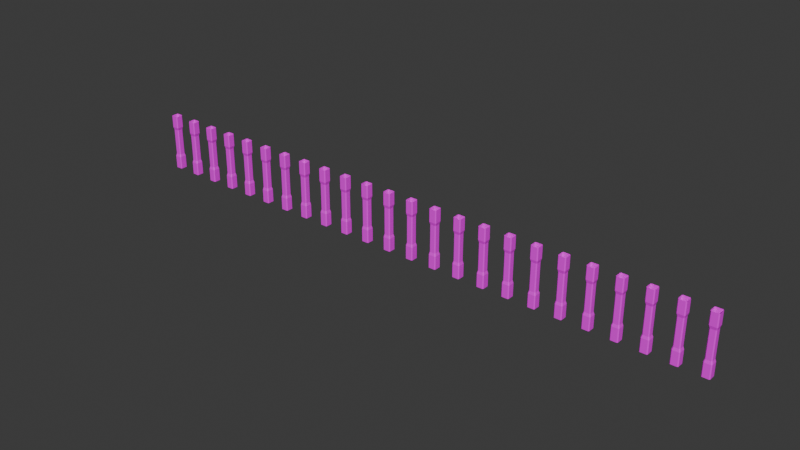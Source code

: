 # Source: Museum_Handrail_Post_21.blend  (saved by Blender 4.3.34; exported with 4.5.12 LTS)
import bpy
from mathutils import Matrix  # noqa: F401  (used for matrix-valued properties, if any)

bpy.ops.wm.read_factory_settings(use_empty=True)
scene = bpy.context.scene
scene.name = 'Scene'

# ---- collections
col_collection = bpy.data.collections.new('Collection'); scene.collection.children.link(col_collection)

# ---- images (referenced by path relative to the original .blend; pixels are not part of the script)
import os
ASSET_DIR = os.environ.get("B2B_ASSET_DIR", "")  # directory of the original .blend (textures are referenced by path, not embedded)
HERE = os.path.dirname(os.path.abspath(__file__))  # packed textures are extracted next to this script under _unpacked/

def load_image(name, relpath, width, height, colorspace="sRGB"):
    """Load a texture the original file referenced (path relative to the .blend, or extracted next to this script)."""
    p = next((c for c in (os.path.join(HERE, relpath), os.path.join(ASSET_DIR, relpath)) if relpath and os.path.exists(c)), "")
    if p:
        img = bpy.data.images.load(p, check_existing=True)
        img.name = name
    else:  # same state as the original file: an image datablock whose file is absent (Cycles renders it pink)
        img = bpy.data.images.new(name, width, height)
        img.source = "FILE"
        img.filepath = "//" + (relpath or name)
    img.colorspace_settings.name = colorspace
    return img
img_props_psd_001 = load_image('Props.psd.001', 'Props.psd', 1024, 1024, 'sRGB')

# ---- materials (node trees are filled in below, after node groups)
mat_material_001 = bpy.data.materials.new('Material.001')
mat_material_001.alpha_threshold = 0.0
mat_material_001.use_transparent_shadow = False
mat_material_001.line_color = (0.0, 0.0, 0.0, 1.0)

# ---- material node trees
mat_material_001.use_nodes = True; mat_material_001.node_tree.nodes.clear()
_N = mat_material_001.node_tree.nodes; _L = mat_material_001.node_tree.links
n0 = _N.new('ShaderNodeOutputMaterial'); n0.name = 'Material Output'; n0.location = (300, 300)
n1 = _N.new('ShaderNodeBsdfPrincipled'); n1.name = 'Principled BSDF'; n1.location = (10, 300)
n1.distribution = 'GGX'
n1.subsurface_method = 'BURLEY'
n1.inputs[2].default_value = 0.4
n1.inputs[3].default_value = 1.45
n1.inputs[27].default_value = (0.0, 0.0, 0.0, 1.0)
n1.inputs[28].default_value = 1.0
n2 = _N.new('ShaderNodeTexImage'); n2.name = 'Image Texture'; n2.location = (-280, 280)
n2.image = img_props_psd_001
_L.new(n1.outputs[0], n0.inputs[0])
_L.new(n2.outputs[0], n1.inputs[0])
n0.is_active_output = True

# ---- world
world_world = bpy.data.worlds.new('World'); scene.world = world_world
world_world.use_nodes = True; world_world.node_tree.nodes.clear()
_N = world_world.node_tree.nodes; _L = world_world.node_tree.links
n0 = _N.new('ShaderNodeOutputWorld'); n0.name = 'World Output'; n0.location = (300, 300)
n1 = _N.new('ShaderNodeBackground'); n1.name = 'Background'; n1.location = (10, 300)
n1.inputs[0].default_value = (0.05088, 0.05088, 0.05088, 1.0)
_L.new(n1.outputs[0], n0.inputs[0])
n0.is_active_output = True
world_world.color = (0.05088, 0.05088, 0.05088)
world_world.sun_shadow_jitter_overblur = 0.0

# ---- meshes
me_cube_017 = bpy.data.meshes.new('Cube.017')
me_cube_017.from_pydata([(0.972, -0.8193, -0.002995), (0.7547, -1.037, -0.002995), (0.7547, -1.037, 1.997), (0.972, -0.8193, 1.997), (0.754, -1.037, 1.57), (0.972, -0.8186, 1.57), (0.972, -0.8186, 0.4455), (0.754, -1.037, 0.4455), (0.5817, -0.865, 1.476), (0.8003, -0.6463, 1.476), (0.8003, -0.6463, 0.5393), (0.5817, -0.865, 0.5393), (-0.8106, -1.037, -0.002995), (-1.028, -0.8193, -0.002995), (-1.028, -0.8193, 1.997), (-0.8106, -1.037, 1.997), (-0.8099, -1.037, 0.4455), (-1.028, -0.8186, 0.4455), (-1.028, -0.8186, 1.57), (-0.8099, -1.037, 1.57), (-0.6377, -0.865, 0.5393), (-0.8563, -0.6463, 0.5393), (-0.8563, -0.6463, 1.476), (-0.6377, -0.865, 1.476), (-1.028, 0.746, -0.002995), (-0.8106, 0.9633, -0.002995), (-0.8106, 0.9633, 1.997), (-1.028, 0.746, 1.997), (-0.8099, 0.9633, 1.57), (-1.028, 0.7453, 1.57), (-1.028, 0.7453, 0.4455), (-0.8099, 0.9633, 0.4455), (-0.6377, 0.7916, 1.476), (-0.8563, 0.573, 1.476), (-0.8563, 0.573, 0.5393), (-0.6377, 0.7916, 0.5393), (0.7547, 0.9633, -0.002995), (0.972, 0.746, -0.002995), (0.972, 0.746, 1.997), (0.7547, 0.9633, 1.997), (0.972, 0.7453, 1.57), (0.754, 0.9633, 1.57), (0.754, 0.9633, 0.4455), (0.972, 0.7453, 0.4455), (0.8003, 0.573, 1.476), (0.5817, 0.7916, 1.476), (0.5817, 0.7916, 0.5393), (0.8003, 0.573, 0.5393)], [], [(43, 47, 10, 6), (18, 14, 27, 29), (11, 8, 23, 20), (21, 22, 33, 34), (44, 40, 5, 9), (4, 2, 15, 19), (32, 28, 41, 45), (40, 38, 3, 5), (47, 44, 9, 10), (28, 26, 39, 41), (22, 18, 29, 33), (1, 7, 16, 12), (8, 4, 19, 23), (7, 11, 20, 16), (17, 21, 34, 30), (31, 35, 46, 42), (35, 32, 45, 46), (7, 1, 0, 6), (2, 4, 5, 3), (11, 7, 6, 10), (4, 8, 9, 5), (8, 11, 10, 9), (19, 15, 14, 18), (12, 16, 17, 13), (23, 19, 18, 22), (16, 20, 21, 17), (20, 23, 22, 21), (37, 43, 6, 0), (31, 25, 24, 30), (26, 28, 29, 27), (35, 31, 30, 34), (28, 32, 33, 29), (32, 35, 34, 33), (13, 17, 30, 24), (43, 37, 36, 42), (38, 40, 41, 39), (47, 43, 42, 46), (40, 44, 45, 41), (44, 47, 46, 45), (25, 31, 42, 36)])
_uv = me_cube_017.uv_layers.new(name='Main')
_uv.uv.foreach_set('vector', [0.1269, 0.07451, 0.1271, 0.07454, 0.1271, 0.07576, 0.1269, 0.0758, 0.1275, 0.07119, 0.128, 0.07119, 0.128, 0.07249, 0.1275, 0.07249, 0.1271, 0.0762, 0.1273, 0.0762, 0.1273, 0.07742, 0.1271, 0.07742, 0.1271, 0.07123, 0.1273, 0.07123, 0.1273, 0.07245, 0.1271, 0.07245, 0.1273, 0.07454, 0.1275, 0.07451, 0.1275, 0.0758, 0.1273, 0.07576, 0.1275, 0.07616, 0.128, 0.07616, 0.128, 0.07746, 0.1275, 0.07746, 0.1273, 0.07289, 0.1275, 0.07285, 0.1275, 0.07414, 0.1273, 0.07411, 0.1275, 0.07451, 0.128, 0.07451, 0.128, 0.0758, 0.1275, 0.0758, 0.1271, 0.07454, 0.1273, 0.07454, 0.1273, 0.07576, 0.1271, 0.07576, 0.1275, 0.07285, 0.128, 0.07285, 0.128, 0.07415, 0.1275, 0.07414, 0.1273, 0.07123, 0.1275, 0.07119, 0.1275, 0.07249, 0.1273, 0.07245, 0.1264, 0.07616, 0.1269, 0.07616, 0.1269, 0.07746, 0.1264, 0.07746, 0.1273, 0.0762, 0.1275, 0.07616, 0.1275, 0.07746, 0.1273, 0.07742, 0.1269, 0.07616, 0.1271, 0.0762, 0.1271, 0.07742, 0.1269, 0.07746, 0.1269, 0.07119, 0.1271, 0.07123, 0.1271, 0.07245, 0.1269, 0.07249, 0.1269, 0.07285, 0.1271, 0.07289, 0.1271, 0.07411, 0.1269, 0.07414, 0.1271, 0.07289, 0.1273, 0.07289, 0.1273, 0.07411, 0.1271, 0.07411, 0.1269, 0.07616, 0.1264, 0.07616, 0.1264, 0.0758, 0.1269, 0.0758, 0.128, 0.07616, 0.1275, 0.07616, 0.1275, 0.0758, 0.128, 0.0758, 0.1271, 0.0762, 0.1269, 0.07616, 0.1269, 0.0758, 0.1271, 0.07576, 0.1275, 0.07616, 0.1273, 0.0762, 0.1273, 0.07576, 0.1275, 0.0758, 0.1273, 0.0762, 0.1271, 0.0762, 0.1271, 0.07576, 0.1273, 0.07576, 0.1275, 0.07101, 0.128, 0.07101, 0.128, 0.07119, 0.1275, 0.07119, 0.1264, 0.07101, 0.1269, 0.07101, 0.1269, 0.07119, 0.1264, 0.07119, 0.1273, 0.07101, 0.1274, 0.07101, 0.1275, 0.07119, 0.1273, 0.07123, 0.127, 0.07101, 0.1271, 0.07101, 0.1271, 0.07123, 0.1269, 0.07119, 0.1271, 0.07101, 0.1273, 0.07101, 0.1273, 0.07123, 0.1271, 0.07123, 0.1264, 0.07451, 0.1269, 0.07451, 0.1269, 0.0758, 0.1264, 0.0758, 0.1269, 0.07285, 0.1264, 0.07285, 0.1264, 0.07249, 0.1269, 0.07249, 0.128, 0.07285, 0.1275, 0.07285, 0.1275, 0.07249, 0.128, 0.07249, 0.1271, 0.07289, 0.1269, 0.07285, 0.1269, 0.07249, 0.1271, 0.07245, 0.1275, 0.07285, 0.1273, 0.07289, 0.1273, 0.07245, 0.1275, 0.07249, 0.1273, 0.07289, 0.1271, 0.07289, 0.1271, 0.07245, 0.1273, 0.07245, 0.1264, 0.07119, 0.1269, 0.07119, 0.1269, 0.07249, 0.1264, 0.07249, 0.1269, 0.07451, 0.1264, 0.07451, 0.1264, 0.07415, 0.1269, 0.07414, 0.128, 0.07451, 0.1275, 0.07451, 0.1275, 0.07414, 0.128, 0.07415, 0.1271, 0.07454, 0.1269, 0.07451, 0.1269, 0.07414, 0.1271, 0.07411, 0.1275, 0.07451, 0.1273, 0.07454, 0.1273, 0.07411, 0.1275, 0.07414, 0.1273, 0.07454, 0.1271, 0.07454, 0.1271, 0.07411, 0.1273, 0.07411, 0.1264, 0.07285, 0.1269, 0.07285, 0.1269, 0.07414, 0.1264, 0.07415])
_uv.active_render = True
_uv = me_cube_017.uv_layers.new(name='Light')
_uv.uv.foreach_set('vector', [0.7768, 0.4454, 0.6677, 0.4454, 0.6677, 0.6657, 0.7768, 0.6657, 0.2212, 0.6657, 0.2212, 0.5566, 0.001001, 0.5566, 0.001001, 0.6657, 0.4434, 0.001001, 0.2232, 0.001001, 0.2232, 0.2212, 0.4434, 0.2212, 0.4434, 0.2232, 0.2232, 0.2232, 0.2232, 0.4434, 0.4434, 0.4434, 0.5546, 0.001001, 0.4454, 0.001001, 0.4454, 0.2212, 0.5546, 0.2212, 0.2212, 0.5546, 0.2212, 0.4454, 0.001001, 0.4454, 0.001001, 0.5546, 0.5546, 0.2232, 0.4454, 0.2232, 0.4454, 0.4434, 0.5546, 0.4434, 0.4434, 0.5546, 0.4434, 0.4454, 0.2232, 0.4454, 0.2232, 0.5546, 0.2212, 0.001001, 0.001001, 0.001001, 0.001001, 0.2212, 0.2212, 0.2212, 0.6657, 0.001001, 0.5566, 0.001001, 0.5566, 0.2212, 0.6657, 0.2212, 0.4434, 0.6657, 0.4434, 0.5566, 0.2232, 0.5566, 0.2232, 0.6657, 0.6657, 0.2232, 0.5566, 0.2232, 0.5566, 0.4434, 0.6657, 0.4434, 0.6657, 0.5546, 0.6657, 0.4454, 0.4454, 0.4454, 0.4454, 0.5546, 0.7768, 0.001001, 0.6677, 0.001001, 0.6677, 0.2212, 0.7768, 0.2212, 0.6657, 0.6657, 0.6657, 0.5566, 0.4454, 0.5566, 0.4454, 0.6657, 0.7768, 0.2232, 0.6677, 0.2232, 0.6677, 0.4434, 0.7768, 0.4434, 0.2212, 0.2232, 0.001001, 0.2232, 0.001001, 0.4434, 0.2212, 0.4434, 0.4434, 0.8899, 0.3343, 0.8899, 0.3343, 0.999, 0.4434, 0.999, 0.1101, 0.8899, 0.001001, 0.8899, 0.001001, 0.999, 0.1101, 0.999, 0.999, 0.001001, 0.8899, 0.001001, 0.8899, 0.1101, 0.999, 0.1101, 0.999, 0.3343, 0.8899, 0.3343, 0.8899, 0.4434, 0.999, 0.4434, 0.5566, 0.7768, 0.7768, 0.7768, 0.7768, 0.6677, 0.5566, 0.6677, 0.8879, 0.5566, 0.7788, 0.5566, 0.7788, 0.6657, 0.8879, 0.6657, 0.8879, 0.4454, 0.7788, 0.4454, 0.7788, 0.5546, 0.8879, 0.5546, 0.4434, 0.7788, 0.3343, 0.7788, 0.3343, 0.8879, 0.4434, 0.8879, 0.5546, 0.7788, 0.4454, 0.7788, 0.4454, 0.8879, 0.5546, 0.8879, 0.8879, 0.4434, 0.8879, 0.2232, 0.7788, 0.2232, 0.7788, 0.4434, 0.3323, 0.8879, 0.3323, 0.7788, 0.1121, 0.7788, 0.1121, 0.8879, 0.6657, 0.7788, 0.5566, 0.7788, 0.5566, 0.8879, 0.6657, 0.8879, 0.7768, 0.7788, 0.6677, 0.7788, 0.6677, 0.8879, 0.7768, 0.8879, 0.8879, 0.6677, 0.7788, 0.6677, 0.7788, 0.7768, 0.8879, 0.7768, 0.8879, 0.7788, 0.7788, 0.7788, 0.7788, 0.8879, 0.8879, 0.8879, 0.8879, 0.2212, 0.8879, 0.001001, 0.7788, 0.001001, 0.7788, 0.2212, 0.3323, 0.7768, 0.3323, 0.6677, 0.1121, 0.6677, 0.1121, 0.7768, 0.2212, 0.8899, 0.1121, 0.8899, 0.1121, 0.999, 0.2212, 0.999, 0.999, 0.1121, 0.8899, 0.1121, 0.8899, 0.2212, 0.999, 0.2212, 0.999, 0.2232, 0.8899, 0.2232, 0.8899, 0.3323, 0.999, 0.3323, 0.3323, 0.8899, 0.2232, 0.8899, 0.2232, 0.999, 0.3323, 0.999, 0.1101, 0.8879, 0.1101, 0.6677, 0.001001, 0.6677, 0.001001, 0.8879, 0.5546, 0.7768, 0.5546, 0.6677, 0.3343, 0.6677, 0.3343, 0.7768])
_uv = me_cube_017.uv_layers.new(name='Detail')
_uv.uv.foreach_set('vector', [0.2212, 0.5386, 0.2841, 0.556, 0.2926, 0.7274, 0.2304, 0.7461, 0.525, 0.9526, 0.3967, 0.9561, 0.3694, 0.7477, 0.4993, 0.7443, 0.9122, 0.1759, 0.629, 0.1686, 0.667, 0.0001056, 0.9467, 0.01276, 0.9382, 0.8009, 0.6564, 0.7966, 0.6621, 0.6328, 0.9467, 0.6314, 0.5412, 0.4436, 0.4749, 0.4607, 0.4877, 0.2542, 0.5499, 0.2731, 0.4867, 0.2164, 0.3587, 0.209, 0.4477, 0.0001056, 0.5756, 0.01055, 0.554, 0.6881, 0.4889, 0.7059, 0.4843, 0.499, 0.5482, 0.5166, 0.4749, 0.4607, 0.3464, 0.4602, 0.3581, 0.252, 0.4877, 0.2542, 0.9171, 0.3788, 0.6316, 0.3839, 0.6255, 0.2131, 0.9083, 0.2162, 0.4889, 0.7059, 0.3604, 0.7074, 0.3532, 0.5009, 0.4843, 0.499, 0.5839, 0.9305, 0.525, 0.9526, 0.4993, 0.7443, 0.5634, 0.761, 0.09281, 0.7895, 0.2269, 0.7843, 0.2941, 0.9918, 0.158, 0.9999, 0.5578, 0.2035, 0.4867, 0.2164, 0.5756, 0.01055, 0.625, 0.03857, 0.2269, 0.7843, 0.2972, 0.7984, 0.346, 0.9652, 0.2941, 0.9918, 0.245, 0.04724, 0.3032, 0.06971, 0.2783, 0.2389, 0.214, 0.2553, 0.2051, 0.2936, 0.2723, 0.3107, 0.2766, 0.482, 0.2113, 0.4998, 0.9435, 0.5878, 0.6595, 0.5919, 0.6379, 0.4268, 0.9228, 0.4203, 0.2269, 0.7843, 0.09281, 0.7895, 0.09395, 0.7476, 0.2304, 0.7461, 0.3587, 0.209, 0.4867, 0.2164, 0.4877, 0.2542, 0.3581, 0.252, 0.2972, 0.7984, 0.2269, 0.7843, 0.2304, 0.7461, 0.2926, 0.7274, 0.4867, 0.2164, 0.5578, 0.2035, 0.5499, 0.2731, 0.4877, 0.2542, 0.629, 0.1686, 0.9122, 0.1759, 0.9083, 0.2162, 0.6255, 0.2131, 0.5429, 0.9915, 0.4069, 0.9986, 0.3967, 0.9561, 0.525, 0.9526, 0.1219, 0.0001056, 0.2644, 0.008433, 0.245, 0.04724, 0.1102, 0.04257, 0.625, 0.9766, 0.5429, 0.9915, 0.525, 0.9526, 0.5839, 0.9305, 0.2644, 0.008433, 0.346, 0.02401, 0.3032, 0.06971, 0.245, 0.04724, 0.9325, 0.8434, 0.6506, 0.8384, 0.6564, 0.7966, 0.9382, 0.8009, 0.08444, 0.5409, 0.2212, 0.5386, 0.2304, 0.7461, 0.09395, 0.7476, 0.2051, 0.2936, 0.06986, 0.293, 0.078, 0.2518, 0.214, 0.2553, 0.3604, 0.7074, 0.4889, 0.7059, 0.4993, 0.7443, 0.3694, 0.7477, 0.2723, 0.3107, 0.2051, 0.2936, 0.214, 0.2553, 0.2783, 0.2389, 0.4889, 0.7059, 0.554, 0.6881, 0.5634, 0.761, 0.4993, 0.7443, 0.6595, 0.5919, 0.9435, 0.5878, 0.9467, 0.6314, 0.6621, 0.6328, 0.1102, 0.04257, 0.245, 0.04724, 0.214, 0.2553, 0.078, 0.2518, 0.2212, 0.5386, 0.08444, 0.5409, 0.07602, 0.5012, 0.2113, 0.4998, 0.3464, 0.4602, 0.4749, 0.4607, 0.4843, 0.499, 0.3532, 0.5009, 0.2841, 0.556, 0.2212, 0.5386, 0.2113, 0.4998, 0.2766, 0.482, 0.4749, 0.4607, 0.5412, 0.4436, 0.5482, 0.5166, 0.4843, 0.499, 0.6316, 0.3839, 0.9171, 0.3788, 0.9228, 0.4203, 0.6379, 0.4268, 0.06986, 0.293, 0.2051, 0.2936, 0.2113, 0.4998, 0.07602, 0.5012])
_uv = me_cube_017.uv_layers.new(name='DetailColor')
_uv.uv.foreach_set('vector', [0.1269, 0.07451, 0.1271, 0.07454, 0.1271, 0.07576, 0.1269, 0.0758, 0.1275, 0.07119, 0.128, 0.07119, 0.128, 0.07249, 0.1275, 0.07249, 0.1271, 0.0762, 0.1273, 0.0762, 0.1273, 0.07742, 0.1271, 0.07742, 0.1271, 0.07123, 0.1273, 0.07123, 0.1273, 0.07245, 0.1271, 0.07245, 0.1273, 0.07454, 0.1275, 0.07451, 0.1275, 0.0758, 0.1273, 0.07576, 0.1275, 0.07616, 0.128, 0.07616, 0.128, 0.07746, 0.1275, 0.07746, 0.1273, 0.07289, 0.1275, 0.07285, 0.1275, 0.07414, 0.1273, 0.07411, 0.1275, 0.07451, 0.128, 0.07451, 0.128, 0.0758, 0.1275, 0.0758, 0.1271, 0.07454, 0.1273, 0.07454, 0.1273, 0.07576, 0.1271, 0.07576, 0.1275, 0.07285, 0.128, 0.07285, 0.128, 0.07415, 0.1275, 0.07414, 0.1273, 0.07123, 0.1275, 0.07119, 0.1275, 0.07249, 0.1273, 0.07245, 0.1264, 0.07616, 0.1269, 0.07616, 0.1269, 0.07746, 0.1264, 0.07746, 0.1273, 0.0762, 0.1275, 0.07616, 0.1275, 0.07746, 0.1273, 0.07742, 0.1269, 0.07616, 0.1271, 0.0762, 0.1271, 0.07742, 0.1269, 0.07746, 0.1269, 0.07119, 0.1271, 0.07123, 0.1271, 0.07245, 0.1269, 0.07249, 0.1269, 0.07285, 0.1271, 0.07289, 0.1271, 0.07411, 0.1269, 0.07414, 0.1271, 0.07289, 0.1273, 0.07289, 0.1273, 0.07411, 0.1271, 0.07411, 0.1269, 0.07616, 0.1264, 0.07616, 0.1264, 0.0758, 0.1269, 0.0758, 0.128, 0.07616, 0.1275, 0.07616, 0.1275, 0.0758, 0.128, 0.0758, 0.1271, 0.0762, 0.1269, 0.07616, 0.1269, 0.0758, 0.1271, 0.07576, 0.1275, 0.07616, 0.1273, 0.0762, 0.1273, 0.07576, 0.1275, 0.0758, 0.1273, 0.0762, 0.1271, 0.0762, 0.1271, 0.07576, 0.1273, 0.07576, 0.1275, 0.07101, 0.128, 0.07101, 0.128, 0.07119, 0.1275, 0.07119, 0.1264, 0.07101, 0.1269, 0.07101, 0.1269, 0.07119, 0.1264, 0.07119, 0.1273, 0.07101, 0.1274, 0.07101, 0.1275, 0.07119, 0.1273, 0.07123, 0.127, 0.07101, 0.1271, 0.07101, 0.1271, 0.07123, 0.1269, 0.07119, 0.1271, 0.07101, 0.1273, 0.07101, 0.1273, 0.07123, 0.1271, 0.07123, 0.1264, 0.07451, 0.1269, 0.07451, 0.1269, 0.0758, 0.1264, 0.0758, 0.1269, 0.07285, 0.1264, 0.07285, 0.1264, 0.07249, 0.1269, 0.07249, 0.128, 0.07285, 0.1275, 0.07285, 0.1275, 0.07249, 0.128, 0.07249, 0.1271, 0.07289, 0.1269, 0.07285, 0.1269, 0.07249, 0.1271, 0.07245, 0.1275, 0.07285, 0.1273, 0.07289, 0.1273, 0.07245, 0.1275, 0.07249, 0.1273, 0.07289, 0.1271, 0.07289, 0.1271, 0.07245, 0.1273, 0.07245, 0.1264, 0.07119, 0.1269, 0.07119, 0.1269, 0.07249, 0.1264, 0.07249, 0.1269, 0.07451, 0.1264, 0.07451, 0.1264, 0.07415, 0.1269, 0.07414, 0.128, 0.07451, 0.1275, 0.07451, 0.1275, 0.07414, 0.128, 0.07415, 0.1271, 0.07454, 0.1269, 0.07451, 0.1269, 0.07414, 0.1271, 0.07411, 0.1275, 0.07451, 0.1273, 0.07454, 0.1273, 0.07411, 0.1275, 0.07414, 0.1273, 0.07454, 0.1271, 0.07454, 0.1271, 0.07411, 0.1273, 0.07411, 0.1264, 0.07285, 0.1269, 0.07285, 0.1269, 0.07414, 0.1264, 0.07415])
me_cube_017.materials.append(mat_material_001)
me_cube_017.use_remesh_fix_poles = True
me_cube_017.use_remesh_preserve_attributes = False
me_cube_017.update()

# ---- objects
ob_cube_012 = bpy.data.objects.new('Cube.012', me_cube_017)

# ---- transforms, parenting, visibility, modifiers, constraints
ob_cube_012.location = (-1.863e-09, -2.384e-07, -5.96e-08)
ob_cube_012.rotation_euler = (0.0, -0.0, 1.571)
ob_cube_012.scale = (0.07751, 0.07751, 0.5841)
_m = ob_cube_012.modifiers.new('Array', 'ARRAY')
_m.count = 24
_m.relative_offset_displace = (0.0, -3.4, 0.0)

# ---- collection membership
col_collection.objects.link(ob_cube_012)

# ---- scene / render settings (as saved in the file)
scene.frame_start = 1; scene.frame_end = 250; scene.frame_set(1)
scene.render.engine = 'BLENDER_EEVEE_NEXT'
bpy.context.view_layer.update()

# ---- added for rendering (the .blend has no active camera and no usable light): camera, sun
cam_auto = bpy.data.cameras.new('AutoCamera')
cam_auto.lens = 50.0
cam_auto.sensor_width = 36.0
cam_auto.clip_end = 1000.0
ob_auto_camera = bpy.data.objects.new('AutoCamera', cam_auto)
scene.collection.objects.link(ob_auto_camera)
ob_auto_camera.location = (17.4769, -13.6971, 9.71232)
ob_auto_camera.rotation_euler = (1.09748, -7.21219e-08, 0.694738)
scene.camera = ob_auto_camera
light_auto_sun = bpy.data.lights.new('AutoSun', 'SUN')
light_auto_sun.energy = 3.0
light_auto_sun.angle = 0.0523599
ob_auto_sun = bpy.data.objects.new('AutoSun', light_auto_sun)
scene.collection.objects.link(ob_auto_sun)
ob_auto_sun.rotation_euler = (0.872665, 0.174533, 0.523599)
bpy.context.view_layer.update()
